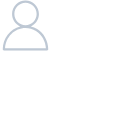

The diagram above was exported from draw.io. Its source (the exported page's mxGraphModel, read from the mxfile embedded in the PNG):
<mxGraphModel dx="1042" dy="562" grid="1" gridSize="10" guides="1" tooltips="1" connect="1" arrows="1" fold="1" page="1" pageScale="1" pageWidth="850" pageHeight="1100" background="none" math="0" shadow="0">
  <root>
    <mxCell id="0" />
    <mxCell id="1" parent="0" />
    <mxCell id="fUa0ULoSQ4IP4jW1yfqN-2" value="" style="sketch=0;outlineConnect=0;fontColor=#232F3E;gradientColor=none;fillColor=#232F3D;strokeColor=none;dashed=0;verticalLabelPosition=bottom;verticalAlign=top;align=center;html=1;fontSize=12;fontStyle=0;aspect=fixed;pointerEvents=1;shape=mxgraph.aws4.user;" vertex="1" parent="1">
      <mxGeometry x="260" y="110" width="50" height="50" as="geometry" />
    </mxCell>
    <mxCell id="fUa0ULoSQ4IP4jW1yfqN-3" value="" style="endArrow=classic;html=1;rounded=0;" edge="1" parent="1">
      <mxGeometry width="50" height="50" relative="1" as="geometry">
        <mxPoint x="289.5" y="180" as="sourcePoint" />
        <mxPoint x="290" y="230" as="targetPoint" />
      </mxGeometry>
    </mxCell>
    <mxCell id="fUa0ULoSQ4IP4jW1yfqN-7" value="&lt;font style=&quot;font-size: 14px;&quot; face=&quot;Verdana&quot;&gt;User&lt;/font&gt;" style="text;html=1;whiteSpace=wrap;strokeColor=none;fillColor=none;align=center;verticalAlign=middle;rounded=0;" vertex="1" parent="1">
      <mxGeometry x="320" y="120" width="60" height="30" as="geometry" />
    </mxCell>
  </root>
</mxGraphModel>